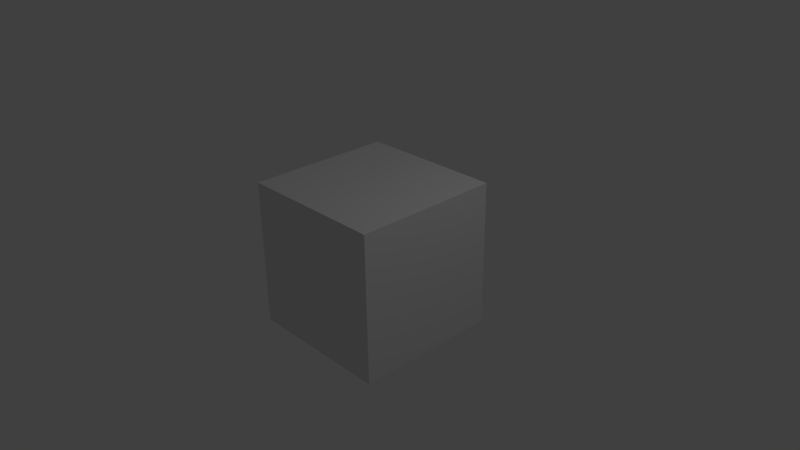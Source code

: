 # Source: skybox.blend  (saved by Blender 2.68.0; exported with 4.5.12 LTS)
import bpy
from mathutils import Matrix  # noqa: F401  (used for matrix-valued properties, if any)

bpy.ops.wm.read_factory_settings(use_empty=True)
scene = bpy.context.scene
scene.name = 'Scene'

# ---- collections
col_collection_1 = bpy.data.collections.new('Collection 1'); scene.collection.children.link(col_collection_1)

# ---- materials (node trees are filled in below, after node groups)
mat_global = bpy.data.materials.new('global')
mat_global.alpha_threshold = 0.0
mat_global.use_transparent_shadow = False
mat_global.diffuse_color = (0.0, 0.0, 0.0, 1.0)
mat_global.roughness = 0.5
mat_global.specular_intensity = 0.0
mat_global.line_color = (0.0, 0.0, 0.0, 1.0)
mat_left = bpy.data.materials.new('left')
mat_left.alpha_threshold = 0.0
mat_left.use_transparent_shadow = False
mat_left.roughness = 0.5
mat_left.specular_intensity = 0.0
mat_left.line_color = (0.0, 0.0, 0.0, 1.0)
mat_leftcenter = bpy.data.materials.new('leftcenter')
mat_leftcenter.alpha_threshold = 0.0
mat_leftcenter.use_transparent_shadow = False
mat_leftcenter.roughness = 0.5
mat_leftcenter.specular_intensity = 0.0
mat_leftcenter.line_color = (0.0, 0.0, 0.0, 1.0)
mat_rightcenter = bpy.data.materials.new('rightcenter')
mat_rightcenter.alpha_threshold = 0.0
mat_rightcenter.use_transparent_shadow = False
mat_rightcenter.roughness = 0.5
mat_rightcenter.specular_intensity = 0.0
mat_rightcenter.line_color = (0.0, 0.0, 0.0, 1.0)
mat_right = bpy.data.materials.new('right')
mat_right.alpha_threshold = 0.0
mat_right.use_transparent_shadow = False
mat_right.roughness = 0.5
mat_right.specular_intensity = 0.0
mat_right.line_color = (0.0, 0.0, 0.0, 1.0)
mat_bottom = bpy.data.materials.new('bottom')
mat_bottom.alpha_threshold = 0.0
mat_bottom.use_transparent_shadow = False
mat_bottom.roughness = 0.5
mat_bottom.specular_intensity = 0.0
mat_bottom.line_color = (0.0, 0.0, 0.0, 1.0)
mat_top = bpy.data.materials.new('top')
mat_top.alpha_threshold = 0.0
mat_top.use_transparent_shadow = False
mat_top.roughness = 0.5
mat_top.specular_intensity = 0.0
mat_top.line_color = (0.0, 0.0, 0.0, 1.0)

# ---- material node trees

# ---- world
world_world = bpy.data.worlds.new('World'); scene.world = world_world
world_world.color = (0.05088, 0.05088, 0.05088)
world_world.use_sun_shadow = False
world_world.sun_shadow_jitter_overblur = 0.0
world_world.cycles.sampling_method = 'MANUAL'
world_world.cycles.sample_map_resolution = 256

# ---- cameras
cam_camera = bpy.data.cameras.new('Camera')
cam_camera.clip_end = 100.0
cam_camera.lens = 35.0
cam_camera.sensor_width = 32.0
cam_camera.sensor_height = 18.0
cam_camera.ortho_scale = 7.314
cam_camera.dof.focus_distance = 0.0
cam_camera.dof.aperture_fstop = 128.0

# ---- lights
light_lamp = bpy.data.lights.new('Lamp', 'POINT')
light_lamp.transmission_factor = 0.0
light_lamp.cutoff_distance = 30.0
light_lamp.energy = 100.0
light_lamp.shadow_buffer_clip_start = 1.001
light_lamp.shadow_soft_size = 0.1
light_lamp.shadow_maximum_resolution = 0.006
light_lamp.use_absolute_resolution = True
light_lamp.cycles.use_multiple_importance_sampling = False

# ---- meshes
me_cube = bpy.data.meshes.new('Cube')
me_cube.from_pydata([(1.0, 1.0, -1.0), (1.0, -1.0, -1.0), (-1.0, -1.0, -1.0), (-1.0, 1.0, -1.0), (1.0, 1.0, 1.0), (1.0, -1.0, 1.0), (-1.0, -1.0, 1.0), (-1.0, 1.0, 1.0)], [], [(0, 3, 2, 1), (4, 5, 6, 7), (0, 1, 5, 4), (1, 2, 6, 5), (2, 3, 7, 6), (4, 7, 3, 0)])
me_cube.polygons.foreach_set('material_index', [5, 6, 1, 2, 3, 4])
_uv = me_cube.uv_layers.new(name='UVMap')
_uv.uv.foreach_set('vector', [0.9999, 0.0001004, 0.9999, 0.9999, 9.984e-05, 0.9999, 0.0001003, 0.0001, 0.0, 0.003058, 0.9969, 0.0, 1.0, 0.9969, 0.003058, 1.0, 0.9969, 0.0, 1.0, 0.9969, 0.003059, 1.0, 0.0, 0.003059, 0.9999, 9.998e-05, 0.9999, 0.9999, 0.0001001, 0.9999, 9.998e-05, 0.0001006, 9.998e-05, 0.0001001, 0.9999, 9.998e-05, 0.9999, 0.9999, 0.0001, 0.9999, 0.9999, 0.9999, 9.998e-05, 0.9999, 9.998e-05, 0.0001001, 0.9999, 9.998e-05])
me_cube.materials.append(mat_global)
me_cube.materials.append(mat_left)
me_cube.materials.append(mat_leftcenter)
me_cube.materials.append(mat_rightcenter)
me_cube.materials.append(mat_right)
me_cube.materials.append(mat_bottom)
me_cube.materials.append(mat_top)
me_cube.use_remesh_preserve_volume = False
me_cube.use_remesh_preserve_attributes = False
me_cube.use_mirror_vertex_groups = False
me_cube.update()

# ---- objects
ob_cube = bpy.data.objects.new('Cube', me_cube)
ob_lamp = bpy.data.objects.new('Lamp', light_lamp)
ob_camera = bpy.data.objects.new('Camera', cam_camera)

# ---- transforms, parenting, visibility, modifiers, constraints
ob_cube.location = (0.0, 0.0, 0.0)
ob_cube.lock_rotations_4d = False
ob_cube.empty_display_type = 'ARROWS'
ob_cube.lineart.crease_threshold = 0.0
ob_lamp.location = (4.076, 1.005, 5.904)
ob_lamp.rotation_euler = (0.6503, 0.05522, 1.866)
ob_lamp.lock_rotations_4d = False
ob_lamp.empty_display_type = 'ARROWS'
ob_lamp.color = (0.0, 0.0, 0.0, 0.0)
ob_lamp.lineart.crease_threshold = 0.0
ob_camera.location = (7.481, -6.508, 5.344)
ob_camera.rotation_euler = (1.109, 0.01082, 0.8149)
ob_camera.lock_rotations_4d = False
ob_camera.empty_display_type = 'ARROWS'
ob_camera.color = (0.0, 0.0, 0.0, 0.0)
ob_camera.display_type = 'WIRE'
ob_camera.lineart.crease_threshold = 0.0

# ---- collection membership
col_collection_1.objects.link(ob_cube)
col_collection_1.objects.link(ob_lamp)
col_collection_1.objects.link(ob_camera)

# ---- scene / render settings (as saved in the file)
scene.camera = ob_camera
scene.frame_start = 1; scene.frame_end = 250; scene.frame_set(1)
scene.render.engine = 'BLENDER_EEVEE_NEXT'
scene.render.image_settings.color_mode = 'RGB'
scene.render.image_settings.compression = 90
scene.render.resolution_percentage = 50
scene.render.dither_intensity = 0.0
scene.cycles.use_denoising = False
scene.cycles.samples = 10
scene.cycles.sampling_pattern = 'TABULATED_SOBOL'
scene.cycles.light_sampling_threshold = 0.0
scene.cycles.use_adaptive_sampling = False
scene.cycles.use_light_tree = False
scene.cycles.blur_glossy = 0.0
scene.cycles.volume_bounces = 1
scene.cycles.pixel_filter_type = 'GAUSSIAN'
scene.cycles.sample_clamp_indirect = 0.0
scene.view_settings.view_transform = 'Standard'
bpy.context.view_layer.update()
